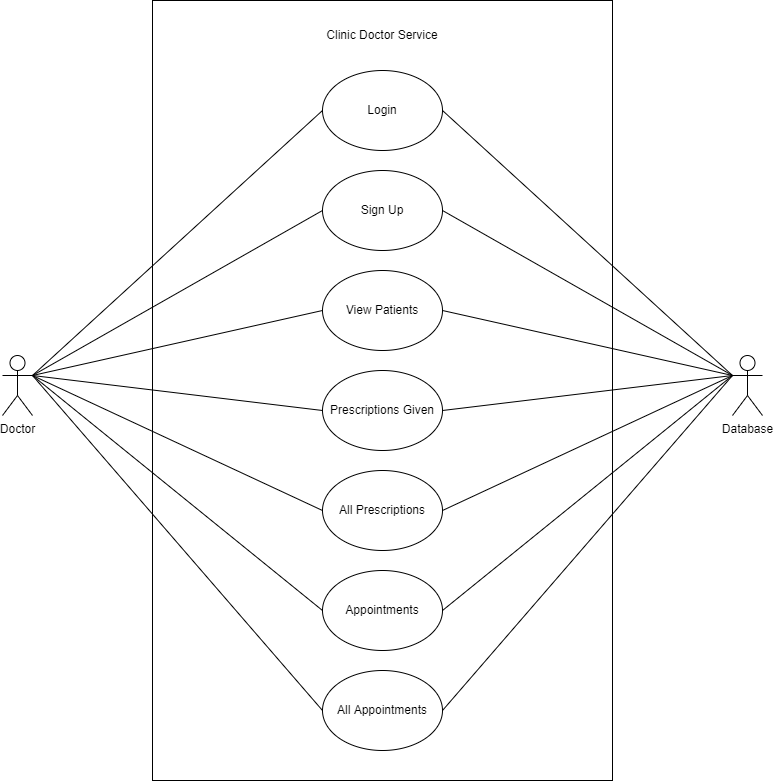

The diagram above was exported from draw.io. Its source (the exported page's mxGraphModel, read from the mxfile embedded in the PNG):
<mxGraphModel dx="1038" dy="547" grid="1" gridSize="10" guides="1" tooltips="1" connect="1" arrows="1" fold="1" page="1" pageScale="1" pageWidth="1400" pageHeight="1400" math="0" shadow="0">
  <root>
    <mxCell id="0" />
    <mxCell id="1" parent="0" />
    <mxCell id="HvxpwOx5yxO0Ibh6bVhz-1" value="" style="rounded=0;whiteSpace=wrap;html=1;" parent="1" vertex="1">
      <mxGeometry x="470" y="130" width="460" height="780" as="geometry" />
    </mxCell>
    <mxCell id="HvxpwOx5yxO0Ibh6bVhz-2" value="Clinic Doctor Service" style="text;html=1;strokeColor=none;fillColor=none;align=center;verticalAlign=middle;whiteSpace=wrap;rounded=0;" parent="1" vertex="1">
      <mxGeometry x="630" y="150" width="140" height="30" as="geometry" />
    </mxCell>
    <mxCell id="HvxpwOx5yxO0Ibh6bVhz-3" value="View Patients" style="ellipse;whiteSpace=wrap;html=1;" parent="1" vertex="1">
      <mxGeometry x="640" y="400" width="120" height="80" as="geometry" />
    </mxCell>
    <mxCell id="HvxpwOx5yxO0Ibh6bVhz-4" value="Prescriptions Given" style="ellipse;whiteSpace=wrap;html=1;" parent="1" vertex="1">
      <mxGeometry x="640" y="500" width="120" height="80" as="geometry" />
    </mxCell>
    <mxCell id="HvxpwOx5yxO0Ibh6bVhz-5" value="All Prescriptions" style="ellipse;whiteSpace=wrap;html=1;" parent="1" vertex="1">
      <mxGeometry x="640" y="600" width="120" height="80" as="geometry" />
    </mxCell>
    <mxCell id="HvxpwOx5yxO0Ibh6bVhz-6" value="Appointments" style="ellipse;whiteSpace=wrap;html=1;" parent="1" vertex="1">
      <mxGeometry x="640" y="700" width="120" height="80" as="geometry" />
    </mxCell>
    <mxCell id="HvxpwOx5yxO0Ibh6bVhz-7" value="All Appointments" style="ellipse;whiteSpace=wrap;html=1;" parent="1" vertex="1">
      <mxGeometry x="640" y="800" width="120" height="80" as="geometry" />
    </mxCell>
    <mxCell id="HvxpwOx5yxO0Ibh6bVhz-8" value="Doctor" style="shape=umlActor;verticalLabelPosition=bottom;verticalAlign=top;html=1;outlineConnect=0;" parent="1" vertex="1">
      <mxGeometry x="320" y="485" width="30" height="60" as="geometry" />
    </mxCell>
    <mxCell id="HvxpwOx5yxO0Ibh6bVhz-11" value="" style="endArrow=none;html=1;rounded=0;entryX=0;entryY=0.5;entryDx=0;entryDy=0;exitX=1;exitY=0.3333333333333333;exitDx=0;exitDy=0;exitPerimeter=0;" parent="1" source="HvxpwOx5yxO0Ibh6bVhz-8" target="HvxpwOx5yxO0Ibh6bVhz-3" edge="1">
      <mxGeometry width="50" height="50" relative="1" as="geometry">
        <mxPoint x="350" y="400" as="sourcePoint" />
        <mxPoint x="400" y="350" as="targetPoint" />
      </mxGeometry>
    </mxCell>
    <mxCell id="HvxpwOx5yxO0Ibh6bVhz-12" value="" style="endArrow=none;html=1;rounded=0;entryX=0;entryY=0.5;entryDx=0;entryDy=0;exitX=1;exitY=0.3333333333333333;exitDx=0;exitDy=0;exitPerimeter=0;" parent="1" source="HvxpwOx5yxO0Ibh6bVhz-8" target="HvxpwOx5yxO0Ibh6bVhz-4" edge="1">
      <mxGeometry width="50" height="50" relative="1" as="geometry">
        <mxPoint x="270" y="430" as="sourcePoint" />
        <mxPoint x="410" y="360" as="targetPoint" />
      </mxGeometry>
    </mxCell>
    <mxCell id="HvxpwOx5yxO0Ibh6bVhz-13" value="" style="endArrow=none;html=1;rounded=0;exitX=1;exitY=0.3333333333333333;exitDx=0;exitDy=0;exitPerimeter=0;entryX=0;entryY=0.5;entryDx=0;entryDy=0;" parent="1" source="HvxpwOx5yxO0Ibh6bVhz-8" target="HvxpwOx5yxO0Ibh6bVhz-5" edge="1">
      <mxGeometry width="50" height="50" relative="1" as="geometry">
        <mxPoint x="370" y="420" as="sourcePoint" />
        <mxPoint x="420" y="370" as="targetPoint" />
      </mxGeometry>
    </mxCell>
    <mxCell id="HvxpwOx5yxO0Ibh6bVhz-14" value="" style="endArrow=none;html=1;rounded=0;entryX=0;entryY=0.5;entryDx=0;entryDy=0;exitX=1;exitY=0.3333333333333333;exitDx=0;exitDy=0;exitPerimeter=0;" parent="1" source="HvxpwOx5yxO0Ibh6bVhz-8" target="HvxpwOx5yxO0Ibh6bVhz-6" edge="1">
      <mxGeometry width="50" height="50" relative="1" as="geometry">
        <mxPoint x="380" y="430" as="sourcePoint" />
        <mxPoint x="430" y="380" as="targetPoint" />
      </mxGeometry>
    </mxCell>
    <mxCell id="HvxpwOx5yxO0Ibh6bVhz-15" value="" style="endArrow=none;html=1;rounded=0;entryX=0;entryY=0.5;entryDx=0;entryDy=0;exitX=1;exitY=0.3333333333333333;exitDx=0;exitDy=0;exitPerimeter=0;" parent="1" source="HvxpwOx5yxO0Ibh6bVhz-8" target="HvxpwOx5yxO0Ibh6bVhz-7" edge="1">
      <mxGeometry width="50" height="50" relative="1" as="geometry">
        <mxPoint x="390" y="440" as="sourcePoint" />
        <mxPoint x="440" y="390" as="targetPoint" />
      </mxGeometry>
    </mxCell>
    <mxCell id="0jLI-p9Pg9SalSDNTef_-1" value="Sign Up" style="ellipse;whiteSpace=wrap;html=1;" parent="1" vertex="1">
      <mxGeometry x="640" y="300" width="120" height="80" as="geometry" />
    </mxCell>
    <mxCell id="0jLI-p9Pg9SalSDNTef_-2" value="Login" style="ellipse;whiteSpace=wrap;html=1;" parent="1" vertex="1">
      <mxGeometry x="640" y="200" width="120" height="80" as="geometry" />
    </mxCell>
    <mxCell id="0jLI-p9Pg9SalSDNTef_-3" value="" style="endArrow=none;html=1;rounded=0;entryX=0;entryY=0.5;entryDx=0;entryDy=0;exitX=1;exitY=0.3333333333333333;exitDx=0;exitDy=0;exitPerimeter=0;" parent="1" source="HvxpwOx5yxO0Ibh6bVhz-8" target="0jLI-p9Pg9SalSDNTef_-1" edge="1">
      <mxGeometry width="50" height="50" relative="1" as="geometry">
        <mxPoint x="350" y="440" as="sourcePoint" />
        <mxPoint x="650" y="450" as="targetPoint" />
      </mxGeometry>
    </mxCell>
    <mxCell id="0jLI-p9Pg9SalSDNTef_-4" value="" style="endArrow=none;html=1;rounded=0;entryX=0;entryY=0.5;entryDx=0;entryDy=0;exitX=1;exitY=0.3333333333333333;exitDx=0;exitDy=0;exitPerimeter=0;" parent="1" source="HvxpwOx5yxO0Ibh6bVhz-8" target="0jLI-p9Pg9SalSDNTef_-2" edge="1">
      <mxGeometry width="50" height="50" relative="1" as="geometry">
        <mxPoint x="360" y="450" as="sourcePoint" />
        <mxPoint x="660" y="460" as="targetPoint" />
      </mxGeometry>
    </mxCell>
    <mxCell id="0jLI-p9Pg9SalSDNTef_-5" value="Database" style="shape=umlActor;verticalLabelPosition=bottom;verticalAlign=top;html=1;outlineConnect=0;" parent="1" vertex="1">
      <mxGeometry x="1050" y="485" width="30" height="60" as="geometry" />
    </mxCell>
    <mxCell id="0jLI-p9Pg9SalSDNTef_-6" value="" style="endArrow=none;html=1;rounded=0;entryX=1;entryY=0.5;entryDx=0;entryDy=0;exitX=0;exitY=0.3333333333333333;exitDx=0;exitDy=0;exitPerimeter=0;" parent="1" source="0jLI-p9Pg9SalSDNTef_-5" target="0jLI-p9Pg9SalSDNTef_-2" edge="1">
      <mxGeometry width="50" height="50" relative="1" as="geometry">
        <mxPoint x="670" y="600" as="sourcePoint" />
        <mxPoint x="720" y="550" as="targetPoint" />
      </mxGeometry>
    </mxCell>
    <mxCell id="0jLI-p9Pg9SalSDNTef_-7" value="" style="endArrow=none;html=1;rounded=0;entryX=1;entryY=0.5;entryDx=0;entryDy=0;exitX=0;exitY=0.3333333333333333;exitDx=0;exitDy=0;exitPerimeter=0;" parent="1" source="0jLI-p9Pg9SalSDNTef_-5" target="0jLI-p9Pg9SalSDNTef_-1" edge="1">
      <mxGeometry width="50" height="50" relative="1" as="geometry">
        <mxPoint x="980" y="515" as="sourcePoint" />
        <mxPoint x="770" y="250" as="targetPoint" />
      </mxGeometry>
    </mxCell>
    <mxCell id="0jLI-p9Pg9SalSDNTef_-8" value="" style="endArrow=none;html=1;rounded=0;entryX=1;entryY=0.5;entryDx=0;entryDy=0;exitX=0;exitY=0.3333333333333333;exitDx=0;exitDy=0;exitPerimeter=0;" parent="1" source="0jLI-p9Pg9SalSDNTef_-5" target="HvxpwOx5yxO0Ibh6bVhz-3" edge="1">
      <mxGeometry width="50" height="50" relative="1" as="geometry">
        <mxPoint x="1020" y="525" as="sourcePoint" />
        <mxPoint x="780" y="260" as="targetPoint" />
      </mxGeometry>
    </mxCell>
    <mxCell id="0jLI-p9Pg9SalSDNTef_-9" value="" style="endArrow=none;html=1;rounded=0;entryX=1;entryY=0.5;entryDx=0;entryDy=0;exitX=0;exitY=0.3333333333333333;exitDx=0;exitDy=0;exitPerimeter=0;" parent="1" source="0jLI-p9Pg9SalSDNTef_-5" target="HvxpwOx5yxO0Ibh6bVhz-4" edge="1">
      <mxGeometry width="50" height="50" relative="1" as="geometry">
        <mxPoint x="1030" y="535" as="sourcePoint" />
        <mxPoint x="790" y="270" as="targetPoint" />
      </mxGeometry>
    </mxCell>
    <mxCell id="0jLI-p9Pg9SalSDNTef_-10" value="" style="endArrow=none;html=1;rounded=0;entryX=1;entryY=0.5;entryDx=0;entryDy=0;exitX=0;exitY=0.3333333333333333;exitDx=0;exitDy=0;exitPerimeter=0;" parent="1" source="0jLI-p9Pg9SalSDNTef_-5" target="HvxpwOx5yxO0Ibh6bVhz-5" edge="1">
      <mxGeometry width="50" height="50" relative="1" as="geometry">
        <mxPoint x="1040" y="545" as="sourcePoint" />
        <mxPoint x="800" y="280" as="targetPoint" />
      </mxGeometry>
    </mxCell>
    <mxCell id="0jLI-p9Pg9SalSDNTef_-11" value="" style="endArrow=none;html=1;rounded=0;entryX=1;entryY=0.5;entryDx=0;entryDy=0;exitX=0;exitY=0.3333333333333333;exitDx=0;exitDy=0;exitPerimeter=0;" parent="1" source="0jLI-p9Pg9SalSDNTef_-5" target="HvxpwOx5yxO0Ibh6bVhz-6" edge="1">
      <mxGeometry width="50" height="50" relative="1" as="geometry">
        <mxPoint x="1050" y="555" as="sourcePoint" />
        <mxPoint x="810" y="290" as="targetPoint" />
      </mxGeometry>
    </mxCell>
    <mxCell id="0jLI-p9Pg9SalSDNTef_-12" value="" style="endArrow=none;html=1;rounded=0;entryX=1;entryY=0.5;entryDx=0;entryDy=0;exitX=0;exitY=0.3333333333333333;exitDx=0;exitDy=0;exitPerimeter=0;" parent="1" source="0jLI-p9Pg9SalSDNTef_-5" target="HvxpwOx5yxO0Ibh6bVhz-7" edge="1">
      <mxGeometry width="50" height="50" relative="1" as="geometry">
        <mxPoint x="1060" y="565" as="sourcePoint" />
        <mxPoint x="820" y="300" as="targetPoint" />
      </mxGeometry>
    </mxCell>
  </root>
</mxGraphModel>